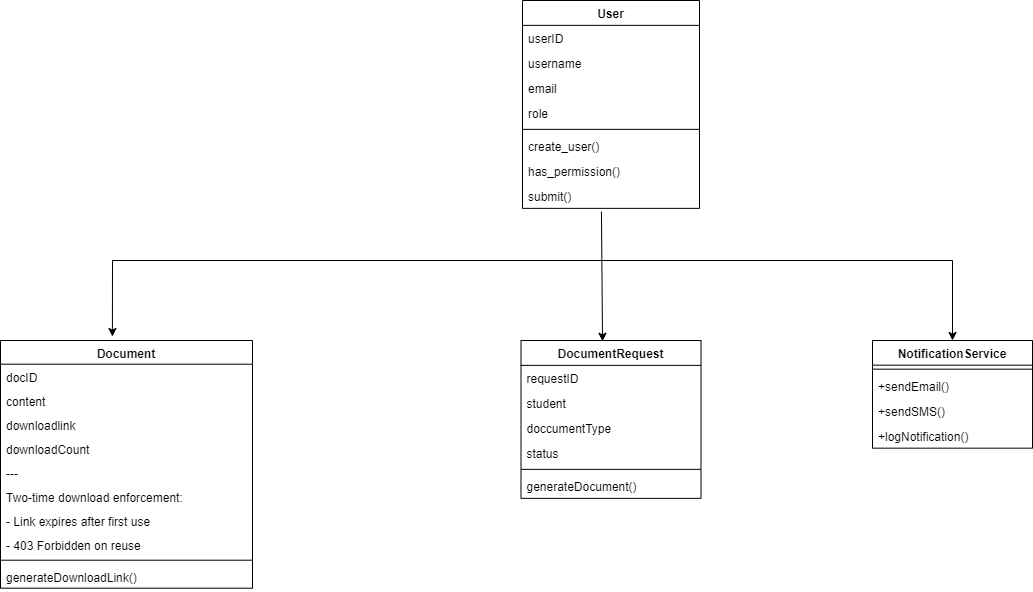

The diagram above was exported from draw.io. Its source (the exported page's mxGraphModel, read from the mxfile embedded in the PNG):
<mxGraphModel dx="1708" dy="556" grid="1" gridSize="10" guides="1" tooltips="1" connect="1" arrows="1" fold="1" page="1" pageScale="1" pageWidth="850" pageHeight="1100" math="0" shadow="0">
  <root>
    <mxCell id="0" />
    <mxCell id="1" parent="0" />
    <mxCell id="LBwsv6UwVckhJ--n30QM-195" value="DocumentRequest" style="swimlane;fontStyle=1;align=center;verticalAlign=top;childLayout=stackLayout;horizontal=1;startSize=24.857142857142858;horizontalStack=0;resizeParent=1;resizeParentMax=0;resizeLast=0;collapsible=0;marginBottom=0;" parent="1" vertex="1">
      <mxGeometry x="128.5" y="520" width="180" height="157.85714285714286" as="geometry" />
    </mxCell>
    <mxCell id="LBwsv6UwVckhJ--n30QM-196" value="requestID" style="text;strokeColor=none;fillColor=none;align=left;verticalAlign=top;spacingLeft=4;spacingRight=4;overflow=hidden;rotatable=0;points=[[0,0.5],[1,0.5]];portConstraint=eastwest;" parent="LBwsv6UwVckhJ--n30QM-195" vertex="1">
      <mxGeometry y="24.857142857142858" width="180" height="25" as="geometry" />
    </mxCell>
    <mxCell id="LBwsv6UwVckhJ--n30QM-197" value="student" style="text;strokeColor=none;fillColor=none;align=left;verticalAlign=top;spacingLeft=4;spacingRight=4;overflow=hidden;rotatable=0;points=[[0,0.5],[1,0.5]];portConstraint=eastwest;" parent="LBwsv6UwVckhJ--n30QM-195" vertex="1">
      <mxGeometry y="49.85714285714286" width="180" height="25" as="geometry" />
    </mxCell>
    <mxCell id="LBwsv6UwVckhJ--n30QM-198" value="doccumentType" style="text;strokeColor=none;fillColor=none;align=left;verticalAlign=top;spacingLeft=4;spacingRight=4;overflow=hidden;rotatable=0;points=[[0,0.5],[1,0.5]];portConstraint=eastwest;" parent="LBwsv6UwVckhJ--n30QM-195" vertex="1">
      <mxGeometry y="74.85714285714286" width="180" height="25" as="geometry" />
    </mxCell>
    <mxCell id="LBwsv6UwVckhJ--n30QM-199" value="status" style="text;strokeColor=none;fillColor=none;align=left;verticalAlign=top;spacingLeft=4;spacingRight=4;overflow=hidden;rotatable=0;points=[[0,0.5],[1,0.5]];portConstraint=eastwest;" parent="LBwsv6UwVckhJ--n30QM-195" vertex="1">
      <mxGeometry y="99.85714285714286" width="180" height="25" as="geometry" />
    </mxCell>
    <mxCell id="LBwsv6UwVckhJ--n30QM-200" style="line;strokeWidth=1;fillColor=none;align=left;verticalAlign=middle;spacingTop=-1;spacingLeft=3;spacingRight=3;rotatable=0;labelPosition=right;points=[];portConstraint=eastwest;strokeColor=inherit;" parent="LBwsv6UwVckhJ--n30QM-195" vertex="1">
      <mxGeometry y="124.85714285714286" width="180" height="8" as="geometry" />
    </mxCell>
    <mxCell id="LBwsv6UwVckhJ--n30QM-202" value="generateDocument()" style="text;strokeColor=none;fillColor=none;align=left;verticalAlign=top;spacingLeft=4;spacingRight=4;overflow=hidden;rotatable=0;points=[[0,0.5],[1,0.5]];portConstraint=eastwest;" parent="LBwsv6UwVckhJ--n30QM-195" vertex="1">
      <mxGeometry y="132.85714285714286" width="180" height="25" as="geometry" />
    </mxCell>
    <mxCell id="LBwsv6UwVckhJ--n30QM-203" value="Document" style="swimlane;fontStyle=1;align=center;verticalAlign=top;childLayout=stackLayout;horizontal=1;startSize=23.7;horizontalStack=0;resizeParent=1;resizeParentMax=0;resizeLast=0;collapsible=0;marginBottom=0;" parent="1" vertex="1">
      <mxGeometry x="-392" y="520" width="252" height="247.7" as="geometry" />
    </mxCell>
    <mxCell id="LBwsv6UwVckhJ--n30QM-204" value="docID" style="text;strokeColor=none;fillColor=none;align=left;verticalAlign=top;spacingLeft=4;spacingRight=4;overflow=hidden;rotatable=0;points=[[0,0.5],[1,0.5]];portConstraint=eastwest;" parent="LBwsv6UwVckhJ--n30QM-203" vertex="1">
      <mxGeometry y="23.7" width="252" height="24" as="geometry" />
    </mxCell>
    <mxCell id="LBwsv6UwVckhJ--n30QM-205" value="content" style="text;strokeColor=none;fillColor=none;align=left;verticalAlign=top;spacingLeft=4;spacingRight=4;overflow=hidden;rotatable=0;points=[[0,0.5],[1,0.5]];portConstraint=eastwest;" parent="LBwsv6UwVckhJ--n30QM-203" vertex="1">
      <mxGeometry y="47.7" width="252" height="24" as="geometry" />
    </mxCell>
    <mxCell id="LBwsv6UwVckhJ--n30QM-206" value="downloadlink" style="text;strokeColor=none;fillColor=none;align=left;verticalAlign=top;spacingLeft=4;spacingRight=4;overflow=hidden;rotatable=0;points=[[0,0.5],[1,0.5]];portConstraint=eastwest;" parent="LBwsv6UwVckhJ--n30QM-203" vertex="1">
      <mxGeometry y="71.7" width="252" height="24" as="geometry" />
    </mxCell>
    <mxCell id="LBwsv6UwVckhJ--n30QM-207" value="downloadCount" style="text;strokeColor=none;fillColor=none;align=left;verticalAlign=top;spacingLeft=4;spacingRight=4;overflow=hidden;rotatable=0;points=[[0,0.5],[1,0.5]];portConstraint=eastwest;" parent="LBwsv6UwVckhJ--n30QM-203" vertex="1">
      <mxGeometry y="95.7" width="252" height="24" as="geometry" />
    </mxCell>
    <mxCell id="LBwsv6UwVckhJ--n30QM-208" value="---" style="text;strokeColor=none;fillColor=none;align=left;verticalAlign=top;spacingLeft=4;spacingRight=4;overflow=hidden;rotatable=0;points=[[0,0.5],[1,0.5]];portConstraint=eastwest;" parent="LBwsv6UwVckhJ--n30QM-203" vertex="1">
      <mxGeometry y="119.7" width="252" height="24" as="geometry" />
    </mxCell>
    <mxCell id="LBwsv6UwVckhJ--n30QM-209" value="Two-time download enforcement:" style="text;strokeColor=none;fillColor=none;align=left;verticalAlign=top;spacingLeft=4;spacingRight=4;overflow=hidden;rotatable=0;points=[[0,0.5],[1,0.5]];portConstraint=eastwest;" parent="LBwsv6UwVckhJ--n30QM-203" vertex="1">
      <mxGeometry y="143.7" width="252" height="24" as="geometry" />
    </mxCell>
    <mxCell id="LBwsv6UwVckhJ--n30QM-210" value="- Link expires after first use" style="text;strokeColor=none;fillColor=none;align=left;verticalAlign=top;spacingLeft=4;spacingRight=4;overflow=hidden;rotatable=0;points=[[0,0.5],[1,0.5]];portConstraint=eastwest;" parent="LBwsv6UwVckhJ--n30QM-203" vertex="1">
      <mxGeometry y="167.7" width="252" height="24" as="geometry" />
    </mxCell>
    <mxCell id="LBwsv6UwVckhJ--n30QM-211" value="- 403 Forbidden on reuse" style="text;strokeColor=none;fillColor=none;align=left;verticalAlign=top;spacingLeft=4;spacingRight=4;overflow=hidden;rotatable=0;points=[[0,0.5],[1,0.5]];portConstraint=eastwest;" parent="LBwsv6UwVckhJ--n30QM-203" vertex="1">
      <mxGeometry y="191.7" width="252" height="24" as="geometry" />
    </mxCell>
    <mxCell id="LBwsv6UwVckhJ--n30QM-212" style="line;strokeWidth=1;fillColor=none;align=left;verticalAlign=middle;spacingTop=-1;spacingLeft=3;spacingRight=3;rotatable=0;labelPosition=right;points=[];portConstraint=eastwest;strokeColor=inherit;" parent="LBwsv6UwVckhJ--n30QM-203" vertex="1">
      <mxGeometry y="215.7" width="252" height="8" as="geometry" />
    </mxCell>
    <mxCell id="LBwsv6UwVckhJ--n30QM-213" value="generateDownloadLink()" style="text;strokeColor=none;fillColor=none;align=left;verticalAlign=top;spacingLeft=4;spacingRight=4;overflow=hidden;rotatable=0;points=[[0,0.5],[1,0.5]];portConstraint=eastwest;" parent="LBwsv6UwVckhJ--n30QM-203" vertex="1">
      <mxGeometry y="223.7" width="252" height="24" as="geometry" />
    </mxCell>
    <mxCell id="LBwsv6UwVckhJ--n30QM-214" value="NotificationService" style="swimlane;fontStyle=1;align=center;verticalAlign=top;childLayout=stackLayout;horizontal=1;startSize=24.666666666666668;horizontalStack=0;resizeParent=1;resizeParentMax=0;resizeLast=0;collapsible=0;marginBottom=0;" parent="1" vertex="1">
      <mxGeometry x="480" y="520" width="160" height="107.66666666666667" as="geometry" />
    </mxCell>
    <mxCell id="LBwsv6UwVckhJ--n30QM-215" style="line;strokeWidth=1;fillColor=none;align=left;verticalAlign=middle;spacingTop=-1;spacingLeft=3;spacingRight=3;rotatable=0;labelPosition=right;points=[];portConstraint=eastwest;strokeColor=inherit;" parent="LBwsv6UwVckhJ--n30QM-214" vertex="1">
      <mxGeometry y="24.666666666666668" width="160" height="8" as="geometry" />
    </mxCell>
    <mxCell id="LBwsv6UwVckhJ--n30QM-216" value="+sendEmail()" style="text;strokeColor=none;fillColor=none;align=left;verticalAlign=top;spacingLeft=4;spacingRight=4;overflow=hidden;rotatable=0;points=[[0,0.5],[1,0.5]];portConstraint=eastwest;" parent="LBwsv6UwVckhJ--n30QM-214" vertex="1">
      <mxGeometry y="32.66666666666667" width="160" height="25" as="geometry" />
    </mxCell>
    <mxCell id="LBwsv6UwVckhJ--n30QM-217" value="+sendSMS()" style="text;strokeColor=none;fillColor=none;align=left;verticalAlign=top;spacingLeft=4;spacingRight=4;overflow=hidden;rotatable=0;points=[[0,0.5],[1,0.5]];portConstraint=eastwest;" parent="LBwsv6UwVckhJ--n30QM-214" vertex="1">
      <mxGeometry y="57.66666666666667" width="160" height="25" as="geometry" />
    </mxCell>
    <mxCell id="LBwsv6UwVckhJ--n30QM-218" value="+logNotification()" style="text;strokeColor=none;fillColor=none;align=left;verticalAlign=top;spacingLeft=4;spacingRight=4;overflow=hidden;rotatable=0;points=[[0,0.5],[1,0.5]];portConstraint=eastwest;" parent="LBwsv6UwVckhJ--n30QM-214" vertex="1">
      <mxGeometry y="82.66666666666667" width="160" height="25" as="geometry" />
    </mxCell>
    <mxCell id="8Dk1CqFdhH2nrpX2aalu-70" value="User" style="swimlane;fontStyle=1;align=center;verticalAlign=top;childLayout=stackLayout;horizontal=1;startSize=24.857142857142858;horizontalStack=0;resizeParent=1;resizeParentMax=0;resizeLast=0;collapsible=0;marginBottom=0;" parent="1" vertex="1">
      <mxGeometry x="130" y="180" width="177" height="207.85714285714286" as="geometry" />
    </mxCell>
    <mxCell id="8Dk1CqFdhH2nrpX2aalu-71" value="userID" style="text;strokeColor=none;fillColor=none;align=left;verticalAlign=top;spacingLeft=4;spacingRight=4;overflow=hidden;rotatable=0;points=[[0,0.5],[1,0.5]];portConstraint=eastwest;" parent="8Dk1CqFdhH2nrpX2aalu-70" vertex="1">
      <mxGeometry y="24.857142857142858" width="177" height="25" as="geometry" />
    </mxCell>
    <mxCell id="8Dk1CqFdhH2nrpX2aalu-81" value="username" style="text;strokeColor=none;fillColor=none;align=left;verticalAlign=top;spacingLeft=4;spacingRight=4;overflow=hidden;rotatable=0;points=[[0,0.5],[1,0.5]];portConstraint=eastwest;" parent="8Dk1CqFdhH2nrpX2aalu-70" vertex="1">
      <mxGeometry y="49.85714285714286" width="177" height="25" as="geometry" />
    </mxCell>
    <mxCell id="8Dk1CqFdhH2nrpX2aalu-72" value="email" style="text;strokeColor=none;fillColor=none;align=left;verticalAlign=top;spacingLeft=4;spacingRight=4;overflow=hidden;rotatable=0;points=[[0,0.5],[1,0.5]];portConstraint=eastwest;" parent="8Dk1CqFdhH2nrpX2aalu-70" vertex="1">
      <mxGeometry y="74.85714285714286" width="177" height="25" as="geometry" />
    </mxCell>
    <mxCell id="8Dk1CqFdhH2nrpX2aalu-80" value="role" style="text;strokeColor=none;fillColor=none;align=left;verticalAlign=top;spacingLeft=4;spacingRight=4;overflow=hidden;rotatable=0;points=[[0,0.5],[1,0.5]];portConstraint=eastwest;" parent="8Dk1CqFdhH2nrpX2aalu-70" vertex="1">
      <mxGeometry y="99.85714285714286" width="177" height="25" as="geometry" />
    </mxCell>
    <mxCell id="8Dk1CqFdhH2nrpX2aalu-73" style="line;strokeWidth=1;fillColor=none;align=left;verticalAlign=middle;spacingTop=-1;spacingLeft=3;spacingRight=3;rotatable=0;labelPosition=right;points=[];portConstraint=eastwest;strokeColor=inherit;" parent="8Dk1CqFdhH2nrpX2aalu-70" vertex="1">
      <mxGeometry y="124.85714285714286" width="177" height="8" as="geometry" />
    </mxCell>
    <mxCell id="8Dk1CqFdhH2nrpX2aalu-74" value="create_user()" style="text;strokeColor=none;fillColor=none;align=left;verticalAlign=top;spacingLeft=4;spacingRight=4;overflow=hidden;rotatable=0;points=[[0,0.5],[1,0.5]];portConstraint=eastwest;" parent="8Dk1CqFdhH2nrpX2aalu-70" vertex="1">
      <mxGeometry y="132.85714285714286" width="177" height="25" as="geometry" />
    </mxCell>
    <mxCell id="8Dk1CqFdhH2nrpX2aalu-75" value="has_permission()" style="text;strokeColor=none;fillColor=none;align=left;verticalAlign=top;spacingLeft=4;spacingRight=4;overflow=hidden;rotatable=0;points=[[0,0.5],[1,0.5]];portConstraint=eastwest;" parent="8Dk1CqFdhH2nrpX2aalu-70" vertex="1">
      <mxGeometry y="157.85714285714286" width="177" height="25" as="geometry" />
    </mxCell>
    <mxCell id="8Dk1CqFdhH2nrpX2aalu-76" value="submit()" style="text;strokeColor=none;fillColor=none;align=left;verticalAlign=top;spacingLeft=4;spacingRight=4;overflow=hidden;rotatable=0;points=[[0,0.5],[1,0.5]];portConstraint=eastwest;" parent="8Dk1CqFdhH2nrpX2aalu-70" vertex="1">
      <mxGeometry y="182.85714285714286" width="177" height="25" as="geometry" />
    </mxCell>
    <mxCell id="8Dk1CqFdhH2nrpX2aalu-86" value="" style="endArrow=classic;html=1;rounded=0;exitX=0.446;exitY=1.126;exitDx=0;exitDy=0;exitPerimeter=0;entryX=0.453;entryY=0.005;entryDx=0;entryDy=0;entryPerimeter=0;" parent="1" source="8Dk1CqFdhH2nrpX2aalu-76" target="LBwsv6UwVckhJ--n30QM-195" edge="1">
      <mxGeometry width="50" height="50" relative="1" as="geometry">
        <mxPoint x="190" y="470" as="sourcePoint" />
        <mxPoint x="240" y="420" as="targetPoint" />
      </mxGeometry>
    </mxCell>
    <mxCell id="cFKnxYz1xaMS4kbuj_IN-1" value="" style="endArrow=classic;startArrow=classic;html=1;rounded=0;exitX=0.444;exitY=-0.016;exitDx=0;exitDy=0;entryX=0.5;entryY=0;entryDx=0;entryDy=0;exitPerimeter=0;" parent="1" source="LBwsv6UwVckhJ--n30QM-203" target="LBwsv6UwVckhJ--n30QM-214" edge="1">
      <mxGeometry width="50" height="50" relative="1" as="geometry">
        <mxPoint x="158.5" y="440" as="sourcePoint" />
        <mxPoint x="590" y="420" as="targetPoint" />
        <Array as="points">
          <mxPoint x="-280" y="440" />
          <mxPoint x="560" y="440" />
        </Array>
      </mxGeometry>
    </mxCell>
  </root>
</mxGraphModel>